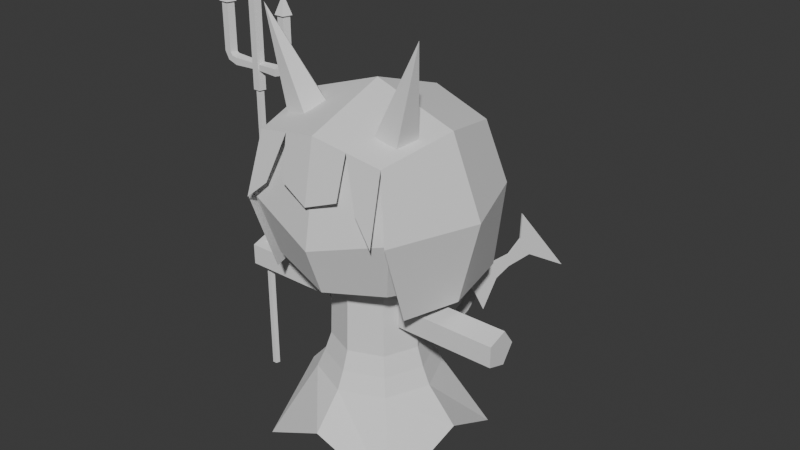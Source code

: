 # Source: enemyDevil.blend  (saved by Blender 4.4.30; exported with 4.5.12 LTS)
import bpy
from mathutils import Matrix  # noqa: F401  (used for matrix-valued properties, if any)

bpy.ops.wm.read_factory_settings(use_empty=True)
scene = bpy.context.scene
scene.name = 'Scene'

# ---- collections
col_collection = bpy.data.collections.new('Collection'); scene.collection.children.link(col_collection)

# ---- world
world_world = bpy.data.worlds.new('World'); scene.world = world_world
world_world.use_nodes = True; world_world.node_tree.nodes.clear()
_N = world_world.node_tree.nodes; _L = world_world.node_tree.links
n0 = _N.new('ShaderNodeOutputWorld'); n0.name = 'World Output'; n0.location = (300, 300)
n1 = _N.new('ShaderNodeBackground'); n1.name = 'Background'; n1.location = (10, 300)
n1.inputs[0].default_value = (0.05088, 0.05088, 0.05088, 1.0)
_L.new(n1.outputs[0], n0.inputs[0])
n0.is_active_output = True
world_world.color = (0.05088, 0.05088, 0.05088)
world_world.sun_shadow_jitter_overblur = 0.0

# ---- meshes
me_001 = bpy.data.meshes.new('円柱.001')
me_001.from_pydata([(0.4483, 0.0978, 0.6458), (1.523, 0.0978, 0.6458), (0.4483, -0.0328, 0.466), (1.523, -0.0328, 0.466), (0.4483, -0.2441, 0.5347), (1.523, -0.2441, 0.5347), (0.4483, -0.2441, 0.7569), (1.523, -0.2441, 0.7569), (0.4483, -0.0328, 0.8256), (1.523, -0.0328, 0.8256)], [], [(0, 1, 3, 2), (2, 3, 5, 4), (4, 5, 7, 6), (3, 1, 9, 7, 5), (6, 7, 9, 8), (8, 9, 1, 0), (0, 2, 4, 6, 8)])
me_001.polygons.foreach_set('use_smooth', [True] * 7)
_k = set([(0, 1), (0, 2), (0, 8), (1, 3), (1, 9), (2, 3), (2, 4), (3, 5), (4, 5), (4, 6), (5, 7), (6, 7), (6, 8), (7, 9), (8, 9)])
me_001.attributes.new('sharp_edge', 'BOOLEAN', 'EDGE').data.foreach_set('value', [ (min(e.vertices), max(e.vertices)) in _k for e in me_001.edges])
_uv = me_001.uv_layers.new(name='UVMap')
_uv.uv.foreach_set('vector', [1.0, 0.5, 1.0, 1.0, 0.8, 1.0, 0.8, 0.5, 0.8, 0.5, 0.8, 1.0, 0.6, 1.0, 0.6, 0.5, 0.6, 0.5, 0.6, 1.0, 0.4, 1.0, 0.4, 0.5, 0.4783, 0.3242, 0.25, 0.49, 0.02175, 0.3242, 0.1089, 0.05584, 0.3911, 0.05584, 0.4, 0.5, 0.4, 1.0, 0.2, 1.0, 0.2, 0.5, 0.2, 0.5, 0.2, 1.0, 0.0, 1.0, 0.0, 0.5, 0.75, 0.49, 0.9783, 0.3242, 0.8911, 0.05584, 0.6089, 0.05584, 0.5217, 0.3242])
me_001.update()
me_001.normals_split_custom_set([tuple(v) for v in zip(*[iter([0.0, 0.809, -0.5878, 0.0, 0.809, -0.5878, 0.0, 0.809, -0.5878, 0.0, 0.809, -0.5878, 0.0, -0.309, -0.9511, 0.0, -0.309, -0.9511, 0.0, -0.309, -0.9511, 0.0, -0.309, -0.9511, 0.0, -1.0, 1.249e-07, 0.0, -1.0, 1.249e-07, 0.0, -1.0, 1.249e-07, 0.0, -1.0, 1.249e-07, 1.0, 0.0, 0.0, 1.0, 0.0, 0.0, 1.0, 0.0, 0.0, 1.0, 0.0, 0.0, 1.0, 0.0, 0.0, 0.0, -0.309, 0.9511, 0.0, -0.309, 0.9511, 0.0, -0.309, 0.9511, 0.0, -0.309, 0.9511, 0.0, 0.809, 0.5878, 0.0, 0.809, 0.5878, 0.0, 0.809, 0.5878, 0.0, 0.809, 0.5878, -1.0, -1.316e-07, 0.0, -1.0, -1.316e-07, 0.0, -1.0, -1.316e-07, 0.0, -1.0, -1.316e-07, 0.0, -1.0, -1.316e-07, 0.0])] * 3)])
me_002 = bpy.data.meshes.new('円柱.002')
me_002.from_pydata([(-1.53, 0.0978, 0.6458), (-0.4553, 0.0978, 0.6458), (-1.53, -0.0328, 0.466), (-0.4553, -0.0328, 0.466), (-1.53, -0.2441, 0.5347), (-0.4553, -0.2441, 0.5347), (-1.53, -0.2441, 0.7569), (-0.4553, -0.2441, 0.7569), (-1.53, -0.0328, 0.8256), (-0.4553, -0.0328, 0.8256)], [], [(0, 1, 3, 2), (2, 3, 5, 4), (4, 5, 7, 6), (3, 1, 9, 7, 5), (6, 7, 9, 8), (8, 9, 1, 0), (0, 2, 4, 6, 8)])
me_002.polygons.foreach_set('use_smooth', [True] * 7)
_k = set([(0, 1), (0, 2), (0, 8), (1, 3), (1, 9), (2, 3), (2, 4), (3, 5), (4, 5), (4, 6), (5, 7), (6, 7), (6, 8), (7, 9), (8, 9)])
me_002.attributes.new('sharp_edge', 'BOOLEAN', 'EDGE').data.foreach_set('value', [ (min(e.vertices), max(e.vertices)) in _k for e in me_002.edges])
_uv = me_002.uv_layers.new(name='UVMap')
_uv.uv.foreach_set('vector', [1.0, 0.5, 1.0, 1.0, 0.8, 1.0, 0.8, 0.5, 0.8, 0.5, 0.8, 1.0, 0.6, 1.0, 0.6, 0.5, 0.6, 0.5, 0.6, 1.0, 0.4, 1.0, 0.4, 0.5, 0.4783, 0.3242, 0.25, 0.49, 0.02175, 0.3242, 0.1089, 0.05584, 0.3911, 0.05584, 0.4, 0.5, 0.4, 1.0, 0.2, 1.0, 0.2, 0.5, 0.2, 0.5, 0.2, 1.0, 0.0, 1.0, 0.0, 0.5, 0.75, 0.49, 0.9783, 0.3242, 0.8911, 0.05584, 0.6089, 0.05584, 0.5217, 0.3242])
me_002.update()
me_002.normals_split_custom_set([tuple(v) for v in zip(*[iter([0.0, 0.809, -0.5878, 0.0, 0.809, -0.5878, 0.0, 0.809, -0.5878, 0.0, 0.809, -0.5878, 0.0, -0.309, -0.9511, 0.0, -0.309, -0.9511, 0.0, -0.309, -0.9511, 0.0, -0.309, -0.9511, 0.0, -1.0, 1.249e-07, 0.0, -1.0, 1.249e-07, 0.0, -1.0, 1.249e-07, 0.0, -1.0, 1.249e-07, 1.0, 8.772e-08, 0.0, 1.0, 8.772e-08, 0.0, 1.0, 8.772e-08, 0.0, 1.0, 8.772e-08, 0.0, 1.0, 8.772e-08, 0.0, 0.0, -0.309, 0.9511, 0.0, -0.309, 0.9511, 0.0, -0.309, 0.9511, 0.0, -0.309, 0.9511, 0.0, 0.809, 0.5878, 0.0, 0.809, 0.5878, 0.0, 0.809, 0.5878, 0.0, 0.809, 0.5878, -1.0, -1.754e-07, 0.0, -1.0, -1.754e-07, 0.0, -1.0, -1.754e-07, 0.0, -1.0, -1.754e-07, 0.0, -1.0, -1.754e-07, 0.0])] * 3)])
me_003 = bpy.data.meshes.new('円柱.003')
me_003.from_pydata([(0.2817, 0.1112, -1.478), (0.2817, 0.1112, -0.2861), (0.4923, -0.04181, -1.478), (0.4923, -0.04181, -0.2861), (0.4119, -0.2894, -1.478), (0.4119, -0.2894, -0.2861), (0.1515, -0.2894, -1.478), (0.1515, -0.2894, -0.2861), (0.07103, -0.04181, -1.478), (0.07103, -0.04181, -0.2861)], [], [(0, 1, 3, 2), (2, 3, 5, 4), (4, 5, 7, 6), (3, 1, 9, 7, 5), (6, 7, 9, 8), (8, 9, 1, 0), (0, 2, 4, 6, 8)])
me_003.polygons.foreach_set('use_smooth', [True] * 7)
_k = set([(0, 1), (0, 2), (0, 8), (1, 3), (1, 9), (2, 3), (2, 4), (3, 5), (4, 5), (4, 6), (5, 7), (6, 7), (6, 8), (7, 9), (8, 9)])
me_003.attributes.new('sharp_edge', 'BOOLEAN', 'EDGE').data.foreach_set('value', [ (min(e.vertices), max(e.vertices)) in _k for e in me_003.edges])
_uv = me_003.uv_layers.new(name='UVMap')
_uv.uv.foreach_set('vector', [1.0, 0.5, 1.0, 1.0, 0.8, 1.0, 0.8, 0.5, 0.8, 0.5, 0.8, 1.0, 0.6, 1.0, 0.6, 0.5, 0.6, 0.5, 0.6, 1.0, 0.4, 1.0, 0.4, 0.5, 0.4783, 0.3242, 0.25, 0.49, 0.02175, 0.3242, 0.1089, 0.05584, 0.3911, 0.05584, 0.4, 0.5, 0.4, 1.0, 0.2, 1.0, 0.2, 0.5, 0.2, 0.5, 0.2, 1.0, 0.0, 1.0, 0.0, 0.5, 0.75, 0.49, 0.9783, 0.3242, 0.8911, 0.05584, 0.6089, 0.05584, 0.5217, 0.3242])
me_003.update()
me_003.normals_split_custom_set([tuple(v) for v in zip(*[iter([0.5878, 0.809, -6.152e-08, 0.5878, 0.809, -6.152e-08, 0.5878, 0.809, -6.152e-08, 0.5878, 0.809, -6.152e-08, 0.9511, -0.309, 2.401e-08, 0.9511, -0.309, 2.401e-08, 0.9511, -0.309, 2.401e-08, 0.9511, -0.309, 2.401e-08, 0.0, -1.0, 7.202e-08, 0.0, -1.0, 7.202e-08, 0.0, -1.0, 7.202e-08, 0.0, -1.0, 7.202e-08, 6.388e-08, 8.709e-08, 1.0, 6.388e-08, 8.709e-08, 1.0, 6.388e-08, 8.709e-08, 1.0, 6.388e-08, 8.709e-08, 1.0, 6.388e-08, 8.709e-08, 1.0, -0.9511, -0.309, 2.401e-08, -0.9511, -0.309, 2.401e-08, -0.9511, -0.309, 2.401e-08, -0.9511, -0.309, 2.401e-08, -0.5878, 0.809, -6.152e-08, -0.5878, 0.809, -6.152e-08, -0.5878, 0.809, -6.152e-08, -0.5878, 0.809, -6.152e-08, 0.0, 0.0, -1.0, 0.0, 0.0, -1.0, 0.0, 0.0, -1.0, 0.0, 0.0, -1.0, 0.0, 0.0, -1.0])] * 3)])
me_004 = bpy.data.meshes.new('円柱.004')
me_004.from_pydata([(-0.2803, 0.1112, -1.478), (-0.2803, 0.1112, -0.2861), (-0.06963, -0.04181, -1.478), (-0.06963, -0.04181, -0.2861), (-0.1501, -0.2894, -1.478), (-0.1501, -0.2894, -0.2861), (-0.4105, -0.2894, -1.478), (-0.4105, -0.2894, -0.2861), (-0.4909, -0.04181, -1.478), (-0.4909, -0.04181, -0.2861)], [], [(0, 1, 3, 2), (2, 3, 5, 4), (4, 5, 7, 6), (3, 1, 9, 7, 5), (6, 7, 9, 8), (8, 9, 1, 0), (0, 2, 4, 6, 8)])
me_004.polygons.foreach_set('use_smooth', [True] * 7)
_k = set([(0, 1), (0, 2), (0, 8), (1, 3), (1, 9), (2, 3), (2, 4), (3, 5), (4, 5), (4, 6), (5, 7), (6, 7), (6, 8), (7, 9), (8, 9)])
me_004.attributes.new('sharp_edge', 'BOOLEAN', 'EDGE').data.foreach_set('value', [ (min(e.vertices), max(e.vertices)) in _k for e in me_004.edges])
_uv = me_004.uv_layers.new(name='UVMap')
_uv.uv.foreach_set('vector', [1.0, 0.5, 1.0, 1.0, 0.8, 1.0, 0.8, 0.5, 0.8, 0.5, 0.8, 1.0, 0.6, 1.0, 0.6, 0.5, 0.6, 0.5, 0.6, 1.0, 0.4, 1.0, 0.4, 0.5, 0.4783, 0.3242, 0.25, 0.49, 0.02175, 0.3242, 0.1089, 0.05584, 0.3911, 0.05584, 0.4, 0.5, 0.4, 1.0, 0.2, 1.0, 0.2, 0.5, 0.2, 0.5, 0.2, 1.0, 0.0, 1.0, 0.0, 0.5, 0.75, 0.49, 0.9783, 0.3242, 0.8911, 0.05584, 0.6089, 0.05584, 0.5217, 0.3242])
me_004.update()
me_004.normals_split_custom_set([tuple(v) for v in zip(*[iter([0.5878, 0.809, -6.152e-08, 0.5878, 0.809, -6.152e-08, 0.5878, 0.809, -6.152e-08, 0.5878, 0.809, -6.152e-08, 0.9511, -0.309, 2.401e-08, 0.9511, -0.309, 2.401e-08, 0.9511, -0.309, 2.401e-08, 0.9511, -0.309, 2.401e-08, 0.0, -1.0, 7.202e-08, 0.0, -1.0, 7.202e-08, 0.0, -1.0, 7.202e-08, 0.0, -1.0, 7.202e-08, 6.388e-08, 8.709e-08, 1.0, 6.388e-08, 8.709e-08, 1.0, 6.388e-08, 8.709e-08, 1.0, 6.388e-08, 8.709e-08, 1.0, 6.388e-08, 8.709e-08, 1.0, -0.9511, -0.309, 2.401e-08, -0.9511, -0.309, 2.401e-08, -0.9511, -0.309, 2.401e-08, -0.9511, -0.309, 2.401e-08, -0.5878, 0.809, -6.152e-08, -0.5878, 0.809, -6.152e-08, -0.5878, 0.809, -6.152e-08, -0.5878, 0.809, -6.152e-08, 0.0, 0.0, -1.0, 0.0, 0.0, -1.0, 0.0, 0.0, -1.0, 0.0, 0.0, -1.0, 0.0, 0.0, -1.0])] * 3)])
me_x = bpy.data.meshes.new('立方体')
me_x.from_pydata([(-0.6734, -0.6734, 1.15), (-0.6734, -0.6734, 2.391), (-0.6734, 0.6734, 1.15), (-0.6734, 0.6734, 2.391), (0.6734, -0.6734, 1.15), (0.6734, -0.6734, 2.391), (0.6734, 0.6734, 1.15), (0.6734, 0.6734, 2.391), (-0.8209, 7.66e-08, 1.015), (-0.8209, -0.8209, 1.771), (-0.8209, 1.908e-07, 2.527), (-0.8209, 0.8209, 1.771), (0.0, 0.8209, 1.015), (0.0, 0.8209, 2.527), (0.8209, 0.8209, 1.771), (0.8209, 7.66e-08, 1.015), (0.8209, 1.908e-07, 2.527), (0.8209, -0.8209, 1.771), (0.0, -0.8209, 1.015), (0.0, -0.8209, 2.527), (-1.131, 1.337e-07, 1.771), (0.0, 1.131, 1.771), (1.131, 1.337e-07, 1.771), (0.0, -1.006, 1.518), (0.0, 6.702e-08, 0.8877), (0.0, 2.123e-07, 2.812)], [], [(0, 9, 20, 8), (9, 1, 10, 20), (20, 10, 3, 11), (8, 20, 11, 2), (2, 11, 21, 12), (11, 3, 13, 21), (21, 13, 7, 14), (12, 21, 14, 6), (6, 14, 22, 15), (14, 7, 16, 22), (22, 16, 5, 17), (15, 22, 17, 4), (4, 17, 23, 18), (17, 5, 19, 23), (23, 19, 1, 9), (18, 23, 9, 0), (2, 12, 24, 8), (12, 6, 15, 24), (24, 15, 4, 18), (8, 24, 18, 0), (7, 13, 25, 16), (13, 3, 10, 25), (25, 10, 1, 19), (16, 25, 19, 5)])
me_x.polygons.foreach_set('use_smooth', [True] * 24)
_k = set([(0, 8), (0, 9), (0, 18), (1, 9), (1, 10), (1, 19), (2, 8), (2, 11), (2, 12), (3, 10), (3, 11), (3, 13), (4, 15), (4, 17), (4, 18), (5, 16), (5, 17), (5, 19), (6, 12), (6, 14), (6, 15), (7, 13), (7, 14), (7, 16), (8, 20), (8, 24), (9, 20), (9, 23), (10, 20), (10, 25), (11, 20), (11, 21), (12, 21), (12, 24), (13, 21), (13, 25), (14, 21), (14, 22), (15, 22), (15, 24), (16, 22), (16, 25), (17, 22), (17, 23), (18, 23), (18, 24), (19, 23), (19, 25)])
me_x.attributes.new('sharp_edge', 'BOOLEAN', 'EDGE').data.foreach_set('value', [ (min(e.vertices), max(e.vertices)) in _k for e in me_x.edges])
_uv = me_x.uv_layers.new(name='UVMap')
_uv.uv.foreach_set('vector', [0.375, 0.0, 0.5, 0.0, 0.5, 0.125, 0.375, 0.125, 0.5, 0.0, 0.625, 0.0, 0.625, 0.125, 0.5, 0.125, 0.5, 0.125, 0.625, 0.125, 0.625, 0.25, 0.5, 0.25, 0.375, 0.125, 0.5, 0.125, 0.5, 0.25, 0.375, 0.25, 0.375, 0.25, 0.5, 0.25, 0.5, 0.375, 0.375, 0.375, 0.5, 0.25, 0.625, 0.25, 0.625, 0.375, 0.5, 0.375, 0.5, 0.375, 0.625, 0.375, 0.625, 0.5, 0.5, 0.5, 0.375, 0.375, 0.5, 0.375, 0.5, 0.5, 0.375, 0.5, 0.375, 0.5, 0.5, 0.5, 0.5, 0.625, 0.375, 0.625, 0.5, 0.5, 0.625, 0.5, 0.625, 0.625, 0.5, 0.625, 0.5, 0.625, 0.625, 0.625, 0.625, 0.75, 0.5, 0.75, 0.375, 0.625, 0.5, 0.625, 0.5, 0.75, 0.375, 0.75, 0.375, 0.75, 0.5, 0.75, 0.5, 0.875, 0.375, 0.875, 0.5, 0.75, 0.625, 0.75, 0.625, 0.875, 0.5, 0.875, 0.5, 0.875, 0.625, 0.875, 0.625, 1.0, 0.5, 1.0, 0.375, 0.875, 0.5, 0.875, 0.5, 1.0, 0.375, 1.0, 0.125, 0.5, 0.25, 0.5, 0.25, 0.625, 0.125, 0.625, 0.25, 0.5, 0.375, 0.5, 0.375, 0.625, 0.25, 0.625, 0.25, 0.625, 0.375, 0.625, 0.375, 0.75, 0.25, 0.75, 0.125, 0.625, 0.25, 0.625, 0.25, 0.75, 0.125, 0.75, 0.625, 0.5, 0.75, 0.5, 0.75, 0.625, 0.625, 0.625, 0.75, 0.5, 0.875, 0.5, 0.875, 0.625, 0.75, 0.625, 0.75, 0.625, 0.875, 0.625, 0.875, 0.75, 0.75, 0.75, 0.625, 0.625, 0.75, 0.625, 0.75, 0.75, 0.625, 0.75])
me_x.update()
me_x.normals_split_custom_set([tuple(v) for v in zip(*[iter([-0.894, -0.3035, -0.3296, -0.894, -0.3035, -0.3296, -0.894, -0.3035, -0.3296, -0.894, -0.3035, -0.3296, -0.894, -0.3035, 0.3296, -0.894, -0.3035, 0.3296, -0.894, -0.3035, 0.3296, -0.894, -0.3035, 0.3296, -0.894, 0.3035, 0.3296, -0.894, 0.3035, 0.3296, -0.894, 0.3035, 0.3296, -0.894, 0.3035, 0.3296, -0.894, 0.3035, -0.3296, -0.894, 0.3035, -0.3296, -0.894, 0.3035, -0.3296, -0.894, 0.3035, -0.3296, -0.3035, 0.894, -0.3296, -0.3035, 0.894, -0.3296, -0.3035, 0.894, -0.3296, -0.3035, 0.894, -0.3296, -0.3035, 0.894, 0.3296, -0.3035, 0.894, 0.3296, -0.3035, 0.894, 0.3296, -0.3035, 0.894, 0.3296, 0.3035, 0.894, 0.3296, 0.3035, 0.894, 0.3296, 0.3035, 0.894, 0.3296, 0.3035, 0.894, 0.3296, 0.3035, 0.894, -0.3296, 0.3035, 0.894, -0.3296, 0.3035, 0.894, -0.3296, 0.3035, 0.894, -0.3296, 0.894, 0.3035, -0.3296, 0.894, 0.3035, -0.3296, 0.894, 0.3035, -0.3296, 0.894, 0.3035, -0.3296, 0.894, 0.3035, 0.3296, 0.894, 0.3035, 0.3296, 0.894, 0.3035, 0.3296, 0.894, 0.3035, 0.3296, 0.894, -0.3035, 0.3296, 0.894, -0.3035, 0.3296, 0.894, -0.3035, 0.3296, 0.894, -0.3035, 0.3296, 0.894, -0.3035, -0.3296, 0.894, -0.3035, -0.3296, 0.894, -0.3035, -0.3296, 0.894, -0.3035, -0.3296, 0.2822, -0.9091, -0.3064, 0.2822, -0.9091, -0.3064, 0.2822, -0.9091, -0.3064, 0.2822, -0.9091, -0.3064, 0.1964, -0.9571, 0.2132, 0.1964, -0.9571, 0.2132, 0.1964, -0.9571, 0.2132, 0.1964, -0.9571, 0.2132, -0.1964, -0.9571, 0.2132, -0.1964, -0.9571, 0.2132, -0.1964, -0.9571, 0.2132, -0.1964, -0.9571, 0.2132, -0.2822, -0.9091, -0.3064, -0.2822, -0.9091, -0.3064, -0.2822, -0.9091, -0.3064, -0.2822, -0.9091, -0.3064, -0.1881, 0.1881, -0.964, -0.1881, 0.1881, -0.964, -0.1881, 0.1881, -0.964, -0.1881, 0.1881, -0.964, 0.1881, 0.1881, -0.964, 0.1881, 0.1881, -0.964, 0.1881, 0.1881, -0.964, 0.1881, 0.1881, -0.964, 0.1881, -0.1881, -0.964, 0.1881, -0.1881, -0.964, 0.1881, -0.1881, -0.964, 0.1881, -0.1881, -0.964, -0.1881, -0.1881, -0.964, -0.1881, -0.1881, -0.964, -0.1881, -0.1881, -0.964, -0.1881, -0.1881, -0.964, 0.2859, 0.2859, 0.9146, 0.2859, 0.2859, 0.9146, 0.2859, 0.2859, 0.9146, 0.2859, 0.2859, 0.9146, -0.2859, 0.2859, 0.9146, -0.2859, 0.2859, 0.9146, -0.2859, 0.2859, 0.9146, -0.2859, 0.2859, 0.9146, -0.2859, -0.2859, 0.9146, -0.2859, -0.2859, 0.9146, -0.2859, -0.2859, 0.9146, -0.2859, -0.2859, 0.9146, 0.2859, -0.2859, 0.9146, 0.2859, -0.2859, 0.9146, 0.2859, -0.2859, 0.9146, 0.2859, -0.2859, 0.9146])] * 3)])
me_001_1 = bpy.data.meshes.new('立方体.001')
me_001_1.from_pydata([(-0.8049, -0.5979, 0.9188), (-0.7114, -0.791, 2.449), (-0.8049, 0.7886, 0.9188), (-0.7114, 0.7114, 2.449), (0.8049, -0.5979, 0.9188), (0.7114, -0.791, 2.449), (0.8049, 0.7886, 0.9188), (0.7114, 0.7114, 2.449), (-0.9813, -0.01628, 0.9188), (-0.8326, -0.8925, 1.77), (-0.8673, 1.957e-07, 2.593), (-0.8673, 0.8673, 1.794), (0.0, 0.965, 0.9188), (0.0, 0.8673, 2.593), (0.8673, 0.8673, 1.794), (0.9813, -0.01628, 0.9188), (0.8673, 1.957e-07, 2.593), (0.8326, -0.8925, 1.773), (0.0, -0.8673, 2.593), (-1.194, 1.354e-07, 1.794), (0.0, 1.194, 1.794), (1.194, 1.354e-07, 1.794), (0.002237, -0.9932, 1.955), (0.0, 2.185e-07, 2.894), (-0.7754, -0.9568, 1.809), (0.7529, -0.9873, 1.779), (0.4337, 1.031, 1.794), (0.3557, 0.7894, 2.521), (0.4025, 0.8768, 0.9188), (0.3478, -0.9542, 2.089), (0.3557, -0.8292, 2.521), (0.4337, 2.071e-07, 2.743), (-0.4025, 0.8768, 0.9188), (-0.4337, 1.031, 1.794), (-0.3557, 0.7894, 2.521), (-0.3246, -0.9389, 2.097), (-0.3557, -0.8292, 2.521), (-0.4337, 2.071e-07, 2.743), (-0.5789, -0.893, 1.988), (0.5144, -0.9082, 1.998)], [], [(0, 9, 19, 8), (9, 1, 10, 19), (19, 10, 3, 11), (8, 19, 11, 2), (32, 33, 20, 12), (33, 34, 13, 20), (26, 27, 7, 14), (28, 26, 14, 6), (6, 14, 21, 15), (14, 7, 16, 21), (21, 16, 5, 17), (15, 21, 17, 4), (39, 25, 5, 30), (35, 22, 18, 36), (27, 13, 23, 31), (34, 3, 10, 37), (37, 10, 1, 36), (31, 23, 18, 30), (16, 31, 30, 5), (7, 27, 31, 16), (22, 29, 30, 18), (12, 20, 26, 28), (20, 13, 27, 26), (23, 37, 36, 18), (13, 34, 37, 23), (24, 38, 36, 1), (11, 3, 34, 33), (2, 11, 33, 32)])
me_001_1.polygons.foreach_set('use_smooth', [True] * 28)
_k = set([(1, 10), (1, 36), (2, 11), (3, 10), (3, 11), (3, 34), (5, 16), (5, 30), (6, 14), (7, 14), (7, 16), (7, 27), (8, 19), (9, 19), (10, 19), (10, 37), (11, 19), (11, 33), (12, 20), (13, 20), (13, 23), (13, 27), (13, 34), (14, 21), (14, 26), (15, 21), (16, 21), (16, 31), (17, 21), (18, 22), (18, 23), (18, 30), (18, 36), (20, 26), (20, 33), (23, 31), (23, 37)])
me_001_1.attributes.new('sharp_edge', 'BOOLEAN', 'EDGE').data.foreach_set('value', [ (min(e.vertices), max(e.vertices)) in _k for e in me_001_1.edges])
_uv = me_001_1.uv_layers.new(name='UVMap')
_uv.uv.foreach_set('vector', [0.375, 0.0, 0.557, 0.0, 0.5, 0.125, 0.375, 0.125, 0.557, 0.0, 0.625, 0.0, 0.625, 0.125, 0.5, 0.125, 0.5, 0.125, 0.625, 0.125, 0.625, 0.25, 0.5, 0.25, 0.375, 0.125, 0.5, 0.125, 0.5, 0.25, 0.375, 0.25, 0.375, 0.3125, 0.5, 0.3125, 0.5, 0.375, 0.375, 0.375, 0.5, 0.3125, 0.625, 0.3125, 0.625, 0.375, 0.5, 0.375, 0.5, 0.4375, 0.625, 0.4375, 0.625, 0.5, 0.5, 0.5, 0.375, 0.4375, 0.5, 0.4375, 0.5, 0.5, 0.375, 0.5, 0.375, 0.5, 0.5, 0.5, 0.5, 0.625, 0.375, 0.625, 0.5, 0.5, 0.625, 0.5, 0.625, 0.625, 0.5, 0.625, 0.5, 0.625, 0.625, 0.625, 0.625, 0.75, 0.557, 0.75, 0.375, 0.625, 0.5, 0.625, 0.557, 0.75, 0.375, 0.75, 0.0, 0.0, 0.0, 0.0, 0.625, 0.75, 0.6875, 0.75, 0.2924, 0.4375, 0.5848, 0.875, 0.75, 0.75, 0.8125, 0.75, 0.6875, 0.5, 0.75, 0.5, 0.75, 0.625, 0.6875, 0.625, 0.8125, 0.5, 0.875, 0.5, 0.875, 0.625, 0.8125, 0.625, 0.8125, 0.625, 0.875, 0.625, 0.875, 0.75, 0.8125, 0.75, 0.6875, 0.625, 0.75, 0.625, 0.75, 0.75, 0.6875, 0.75, 0.625, 0.625, 0.6875, 0.625, 0.6875, 0.75, 0.625, 0.75, 0.625, 0.5, 0.6875, 0.5, 0.6875, 0.625, 0.625, 0.625, 0.5848, 0.875, 0.2924, 0.4375, 0.6875, 0.75, 0.75, 0.75, 0.375, 0.375, 0.5, 0.375, 0.5, 0.4375, 0.375, 0.4375, 0.5, 0.375, 0.625, 0.375, 0.625, 0.4375, 0.5, 0.4375, 0.75, 0.625, 0.8125, 0.625, 0.8125, 0.75, 0.75, 0.75, 0.75, 0.5, 0.8125, 0.5, 0.8125, 0.625, 0.75, 0.625, 0.0, 0.0, 0.0, 0.0, 0.8125, 0.75, 0.875, 0.75, 0.5, 0.25, 0.625, 0.25, 0.625, 0.3125, 0.5, 0.3125, 0.375, 0.25, 0.5, 0.25, 0.5, 0.3125, 0.375, 0.3125])
me_001_1.update()
me_001_1.normals_split_custom_set([tuple(v) for v in zip(*[iter([-0.9244, -0.3346, -0.1829, -0.9244, -0.3346, -0.1829, -0.9244, -0.3346, -0.1829, -0.9244, -0.3346, -0.1829, -0.9045, -0.3075, 0.2956, -0.9045, -0.3075, 0.2956, -0.9045, -0.3075, 0.2956, -0.9045, -0.3075, 0.2956, -0.894, 0.3035, 0.3296, -0.894, 0.3035, 0.3296, -0.894, 0.3035, 0.3296, -0.894, 0.3035, 0.3296, -0.9445, 0.2844, -0.1641, -0.9445, 0.2844, -0.1641, -0.9445, 0.2844, -0.1641, -0.9445, 0.2844, -0.1641, -0.2838, 0.9426, -0.1758, -0.2838, 0.9425, -0.1765, -0.2819, 0.9361, -0.2101, -0.2819, 0.9361, -0.2101, -0.3035, 0.8943, 0.3287, -0.3035, 0.8935, 0.3309, -0.3031, 0.8878, 0.3464, -0.3031, 0.8878, 0.3464, 0.3035, 0.8943, 0.3287, 0.3035, 0.8935, 0.3309, 0.3038, 0.9007, 0.3104, 0.3038, 0.9007, 0.3104, 0.2838, 0.9426, -0.1758, 0.2838, 0.9425, -0.1765, 0.2854, 0.9479, -0.1413, 0.2854, 0.9479, -0.1413, 0.9445, 0.2844, -0.1641, 0.9445, 0.2844, -0.1641, 0.9445, 0.2844, -0.1641, 0.9445, 0.2844, -0.1641, 0.894, 0.3035, 0.3296, 0.894, 0.3035, 0.3296, 0.894, 0.3035, 0.3296, 0.894, 0.3035, 0.3296, 0.9045, -0.3071, 0.296, 0.9045, -0.3071, 0.296, 0.9045, -0.3071, 0.296, 0.9045, -0.3071, 0.296, 0.9244, -0.3349, -0.1827, 0.9244, -0.3349, -0.1827, 0.9244, -0.3349, -0.1827, 0.9244, -0.3349, -0.1827, 0.04665, -0.9716, 0.2321, 0.04665, -0.9716, 0.2321, 0.04665, -0.9716, 0.2321, 0.04665, -0.9716, 0.2321, -0.1116, -0.9727, 0.2036, -0.1097, -0.9711, 0.212, -0.1097, -0.9711, 0.212, -0.1089, -0.9728, 0.2044, 0.286, 0.2875, 0.9141, 0.2861, 0.301, 0.9097, 0.2861, 0.301, 0.9097, 0.2859, 0.285, 0.9149, -0.286, 0.2875, 0.9141, -0.2857, 0.2688, 0.9198, -0.2857, 0.2688, 0.9198, -0.2859, 0.285, 0.9149, -0.2731, -0.2723, 0.9226, -0.2738, -0.2493, 0.9289, -0.2738, -0.2493, 0.9289, -0.2731, -0.2744, 0.922, 0.2731, -0.2723, 0.9226, 0.2723, -0.2952, 0.9158, 0.2723, -0.2952, 0.9158, 0.2731, -0.2744, 0.922, 0.2738, -0.2493, 0.9289, 0.2731, -0.2723, 0.9226, 0.2731, -0.2744, 0.922, 0.2738, -0.2493, 0.9289, 0.2857, 0.2688, 0.9198, 0.286, 0.2875, 0.9141, 0.2859, 0.285, 0.9149, 0.2857, 0.2688, 0.9198, 0.08664, -0.97, 0.227, 0.08699, -0.9688, 0.2319, 0.08712, -0.969, 0.2314, 0.08664, -0.97, 0.227, 0.2819, 0.9361, -0.2101, 0.2819, 0.9361, -0.2101, 0.2838, 0.9425, -0.1765, 0.2838, 0.9426, -0.1758, 0.3031, 0.8878, 0.3464, 0.3031, 0.8878, 0.3464, 0.3035, 0.8935, 0.3309, 0.3035, 0.8943, 0.3287, -0.2723, -0.2952, 0.9158, -0.2731, -0.2723, 0.9226, -0.2731, -0.2744, 0.922, -0.2723, -0.2952, 0.9158, -0.2861, 0.301, 0.9097, -0.286, 0.2875, 0.9141, -0.2859, 0.285, 0.9149, -0.2861, 0.301, 0.9097, -0.04681, -0.9781, 0.2029, -0.04681, -0.9781, 0.2029, -0.04681, -0.9781, 0.2029, -0.04681, -0.9781, 0.2029, -0.3038, 0.9007, 0.3104, -0.3038, 0.9007, 0.3104, -0.3035, 0.8935, 0.3309, -0.3035, 0.8943, 0.3287, -0.2854, 0.9479, -0.1413, -0.2854, 0.9479, -0.1413, -0.2838, 0.9425, -0.1765, -0.2838, 0.9426, -0.1758])] * 3)])
me_007 = bpy.data.meshes.new('円柱.007')
me_007.from_pydata([(-1.427, -0.07351, -0.7318), (-1.427, -0.07351, 2.508), (-1.39, -0.1011, -0.7318), (-1.39, -0.1011, 2.508), (-1.404, -0.1457, -0.7318), (-1.404, -0.1457, 2.508), (-1.451, -0.1457, -0.7318), (-1.451, -0.1457, 2.508), (-1.465, -0.1011, -0.7318), (-1.465, -0.1011, 2.508)], [], [(0, 1, 3, 2), (2, 3, 5, 4), (4, 5, 7, 6), (3, 1, 9, 7, 5), (6, 7, 9, 8), (8, 9, 1, 0), (0, 2, 4, 6, 8)])
_uv = me_007.uv_layers.new(name='UVマップ')
_uv.uv.foreach_set('vector', [1.0, 0.5, 1.0, 1.0, 0.8, 1.0, 0.8, 0.5, 0.8, 0.5, 0.8, 1.0, 0.6, 1.0, 0.6, 0.5, 0.6, 0.5, 0.6, 1.0, 0.4, 1.0, 0.4, 0.5, 0.4783, 0.3242, 0.25, 0.49, 0.02175, 0.3242, 0.1089, 0.05584, 0.3911, 0.05584, 0.4, 0.5, 0.4, 1.0, 0.2, 1.0, 0.2, 0.5, 0.2, 0.5, 0.2, 1.0, 2.98e-08, 1.0, 2.98e-08, 0.5, 0.75, 0.49, 0.9783, 0.3242, 0.8911, 0.05584, 0.6089, 0.05584, 0.5217, 0.3242])
me_007.update()
me_008 = bpy.data.meshes.new('円柱.008')
me_008.from_pydata([(-1.427, -0.0504, 2.474), (-1.427, -0.0504, 3.567), (-1.368, -0.09394, 2.474), (-1.368, -0.09394, 3.567), (-1.39, -0.1644, 2.474), (-1.39, -0.1644, 3.567), (-1.465, -0.1644, 2.474), (-1.465, -0.1644, 3.567), (-1.487, -0.09394, 2.474), (-1.487, -0.09394, 3.567), (-1.344, -0.08632, 3.567), (-1.427, -0.02576, 3.567), (-1.376, -0.1843, 3.567), (-1.479, -0.1843, 3.567), (-1.511, -0.08632, 3.567), (-1.427, -0.1134, 3.722)], [], [(0, 1, 3, 2), (2, 3, 5, 4), (4, 5, 7, 6), (9, 7, 13, 14), (6, 7, 9, 8), (8, 9, 1, 0), (0, 2, 4, 6, 8), (14, 13, 15), (5, 3, 10, 12), (1, 9, 14, 11), (3, 1, 11, 10), (7, 5, 12, 13), (12, 10, 15), (11, 14, 15), (13, 12, 15), (10, 11, 15)])
_uv = me_008.uv_layers.new(name='UVマップ')
_uv.uv.foreach_set('vector', [1.0, 0.5, 1.0, 1.0, 0.8, 1.0, 0.8, 0.5, 0.8, 0.5, 0.8, 1.0, 0.6, 1.0, 0.6, 0.5, 0.6, 0.5, 0.6, 1.0, 0.4, 1.0, 0.4, 0.5, 0.2, 1.0, 0.4, 1.0, 0.4, 1.0, 0.2, 1.0, 0.4, 0.5, 0.4, 1.0, 0.2, 1.0, 0.2, 0.5, 0.2, 0.5, 0.2, 1.0, 2.98e-08, 1.0, 2.98e-08, 0.5, 0.75, 0.49, 0.9783, 0.3242, 0.8911, 0.05584, 0.6089, 0.05584, 0.5217, 0.3242, 0.2, 1.0, 0.4, 1.0, 0.2, 1.0, 0.6, 1.0, 0.8, 1.0, 0.8, 1.0, 0.6, 1.0, 2.98e-08, 1.0, 0.2, 1.0, 0.2, 1.0, 2.98e-08, 1.0, 0.8, 1.0, 1.0, 1.0, 1.0, 1.0, 0.8, 1.0, 0.4, 1.0, 0.6, 1.0, 0.6, 1.0, 0.4, 1.0, 0.6, 1.0, 0.8, 1.0, 0.6, 1.0, 2.98e-08, 1.0, 0.2, 1.0, 2.98e-08, 1.0, 0.4, 1.0, 0.6, 1.0, 0.4, 1.0, 0.8, 1.0, 1.0, 1.0, 0.8, 1.0])
me_008.update()
me_009 = bpy.data.meshes.new('円柱.009')
me_009.from_pydata([(-1.047, -0.0504, 2.792), (-1.047, -0.0504, 3.297), (-0.9871, -0.09394, 2.792), (-0.9871, -0.09394, 3.297), (-1.01, -0.1644, 2.792), (-1.01, -0.1644, 3.297), (-1.084, -0.1644, 2.792), (-1.084, -0.1644, 3.297), (-1.107, -0.09394, 2.792), (-1.107, -0.09394, 3.297), (-0.9637, -0.08632, 3.297), (-1.047, -0.02576, 3.297), (-0.9955, -0.1843, 3.297), (-1.099, -0.1843, 3.297), (-1.13, -0.08632, 3.297), (-1.047, -0.1134, 3.492), (-1.081, -0.0504, 2.734), (-1.036, -0.09394, 2.693), (-1.053, -0.1644, 2.709), (-1.108, -0.1644, 2.759), (-1.125, -0.09394, 2.774), (-1.156, -0.0504, 2.712), (-1.156, -0.09394, 2.652), (-1.156, -0.1644, 2.674), (-1.156, -0.1644, 2.749), (-1.156, -0.09394, 2.771), (-1.425, -0.06303, 2.711), (-1.425, -0.09784, 2.664), (-1.425, -0.1542, 2.682), (-1.425, -0.1542, 2.741), (-1.425, -0.09784, 2.759)], [], [(0, 1, 3, 2), (2, 3, 5, 4), (4, 5, 7, 6), (9, 7, 13, 14), (6, 7, 9, 8), (8, 9, 1, 0), (6, 8, 20, 19), (14, 13, 15), (5, 3, 10, 12), (1, 9, 14, 11), (3, 1, 11, 10), (7, 5, 12, 13), (12, 10, 15), (11, 14, 15), (13, 12, 15), (10, 11, 15), (16, 17, 22, 21), (2, 4, 18, 17), (8, 0, 16, 20), (0, 2, 17, 16), (4, 6, 19, 18), (22, 23, 28, 27), (19, 20, 25, 24), (17, 18, 23, 22), (20, 16, 21, 25), (18, 19, 24, 23), (26, 27, 28, 29, 30), (25, 21, 26, 30), (23, 24, 29, 28), (21, 22, 27, 26), (24, 25, 30, 29)])
_uv = me_009.uv_layers.new(name='UVマップ')
_uv.uv.foreach_set('vector', [1.0, 0.5, 1.0, 1.0, 0.8, 1.0, 0.8, 0.5, 0.8, 0.5, 0.8, 1.0, 0.6, 1.0, 0.6, 0.5, 0.6, 0.5, 0.6, 1.0, 0.4, 1.0, 0.4, 0.5, 0.2, 1.0, 0.4, 1.0, 0.4, 1.0, 0.2, 1.0, 0.4, 0.5, 0.4, 1.0, 0.2, 1.0, 0.2, 0.5, 0.2, 0.5, 0.2, 1.0, 2.98e-08, 1.0, 2.98e-08, 0.5, 0.4, 0.5, 0.2, 0.5, 0.2, 0.5, 0.4, 0.5, 0.2, 1.0, 0.4, 1.0, 0.2, 1.0, 0.6, 1.0, 0.8, 1.0, 0.8, 1.0, 0.6, 1.0, 2.98e-08, 1.0, 0.2, 1.0, 0.2, 1.0, 2.98e-08, 1.0, 0.8, 1.0, 1.0, 1.0, 1.0, 1.0, 0.8, 1.0, 0.4, 1.0, 0.6, 1.0, 0.6, 1.0, 0.4, 1.0, 0.6, 1.0, 0.8, 1.0, 0.6, 1.0, 2.98e-08, 1.0, 0.2, 1.0, 2.98e-08, 1.0, 0.4, 1.0, 0.6, 1.0, 0.4, 1.0, 0.8, 1.0, 1.0, 1.0, 0.8, 1.0, 1.0, 0.5, 0.8, 0.5, 0.8, 0.5, 1.0, 0.5, 0.8, 0.5, 0.6, 0.5, 0.6, 0.5, 0.8, 0.5, 0.2, 0.5, 2.98e-08, 0.5, 2.98e-08, 0.5, 0.2, 0.5, 1.0, 0.5, 0.8, 0.5, 0.8, 0.5, 1.0, 0.5, 0.6, 0.5, 0.4, 0.5, 0.4, 0.5, 0.6, 0.5, 0.8, 0.5, 0.6, 0.5, 0.6, 0.5, 0.8, 0.5, 0.4, 0.5, 0.2, 0.5, 0.2, 0.5, 0.4, 0.5, 0.8, 0.5, 0.6, 0.5, 0.6, 0.5, 0.8, 0.5, 0.2, 0.5, 2.98e-08, 0.5, 2.98e-08, 0.5, 0.2, 0.5, 0.6, 0.5, 0.4, 0.5, 0.4, 0.5, 0.6, 0.5, 0.75, 0.49, 0.9783, 0.3242, 0.8911, 0.05584, 0.6089, 0.05584, 0.5217, 0.3242, 0.2, 0.5, 2.98e-08, 0.5, 2.98e-08, 0.5, 0.2, 0.5, 0.6, 0.5, 0.4, 0.5, 0.4, 0.5, 0.6, 0.5, 1.0, 0.5, 0.8, 0.5, 0.8, 0.5, 1.0, 0.5, 0.4, 0.5, 0.2, 0.5, 0.2, 0.5, 0.4, 0.5])
me_009.update()
me_012 = bpy.data.meshes.new('円柱.012')
me_012.from_pydata([(-1.806, -0.0504, 2.792), (-1.806, -0.0504, 3.297), (-1.866, -0.09394, 2.792), (-1.866, -0.09394, 3.297), (-1.843, -0.1644, 2.792), (-1.843, -0.1644, 3.297), (-1.769, -0.1644, 2.792), (-1.769, -0.1644, 3.297), (-1.746, -0.09394, 2.792), (-1.746, -0.09394, 3.297), (-1.889, -0.08632, 3.297), (-1.806, -0.02576, 3.297), (-1.857, -0.1843, 3.297), (-1.754, -0.1843, 3.297), (-1.722, -0.08632, 3.297), (-1.806, -0.1134, 3.492), (-1.772, -0.0504, 2.734), (-1.816, -0.09394, 2.693), (-1.799, -0.1644, 2.709), (-1.745, -0.1644, 2.759), (-1.728, -0.09394, 2.774), (-1.697, -0.0504, 2.712), (-1.697, -0.09394, 2.652), (-1.697, -0.1644, 2.674), (-1.697, -0.1644, 2.749), (-1.697, -0.09394, 2.771), (-1.428, -0.06343, 2.711), (-1.428, -0.09796, 2.664), (-1.428, -0.1538, 2.682), (-1.428, -0.1538, 2.741), (-1.428, -0.09796, 2.759)], [], [(0, 1, 3, 2), (2, 3, 5, 4), (4, 5, 7, 6), (9, 7, 13, 14), (6, 7, 9, 8), (8, 9, 1, 0), (6, 8, 20, 19), (14, 13, 15), (5, 3, 10, 12), (1, 9, 14, 11), (3, 1, 11, 10), (7, 5, 12, 13), (12, 10, 15), (11, 14, 15), (13, 12, 15), (10, 11, 15), (16, 17, 22, 21), (2, 4, 18, 17), (8, 0, 16, 20), (0, 2, 17, 16), (4, 6, 19, 18), (22, 23, 28, 27), (19, 20, 25, 24), (17, 18, 23, 22), (20, 16, 21, 25), (18, 19, 24, 23), (26, 27, 28, 29, 30), (25, 21, 26, 30), (23, 24, 29, 28), (21, 22, 27, 26), (24, 25, 30, 29)])
_uv = me_012.uv_layers.new(name='UVマップ')
_uv.uv.foreach_set('vector', [1.0, 0.5, 1.0, 1.0, 0.8, 1.0, 0.8, 0.5, 0.8, 0.5, 0.8, 1.0, 0.6, 1.0, 0.6, 0.5, 0.6, 0.5, 0.6, 1.0, 0.4, 1.0, 0.4, 0.5, 0.2, 1.0, 0.4, 1.0, 0.4, 1.0, 0.2, 1.0, 0.4, 0.5, 0.4, 1.0, 0.2, 1.0, 0.2, 0.5, 0.2, 0.5, 0.2, 1.0, 2.98e-08, 1.0, 2.98e-08, 0.5, 0.4, 0.5, 0.2, 0.5, 0.2, 0.5, 0.4, 0.5, 0.2, 1.0, 0.4, 1.0, 0.2, 1.0, 0.6, 1.0, 0.8, 1.0, 0.8, 1.0, 0.6, 1.0, 2.98e-08, 1.0, 0.2, 1.0, 0.2, 1.0, 2.98e-08, 1.0, 0.8, 1.0, 1.0, 1.0, 1.0, 1.0, 0.8, 1.0, 0.4, 1.0, 0.6, 1.0, 0.6, 1.0, 0.4, 1.0, 0.6, 1.0, 0.8, 1.0, 0.6, 1.0, 2.98e-08, 1.0, 0.2, 1.0, 2.98e-08, 1.0, 0.4, 1.0, 0.6, 1.0, 0.4, 1.0, 0.8, 1.0, 1.0, 1.0, 0.8, 1.0, 1.0, 0.5, 0.8, 0.5, 0.8, 0.5, 1.0, 0.5, 0.8, 0.5, 0.6, 0.5, 0.6, 0.5, 0.8, 0.5, 0.2, 0.5, 2.98e-08, 0.5, 2.98e-08, 0.5, 0.2, 0.5, 1.0, 0.5, 0.8, 0.5, 0.8, 0.5, 1.0, 0.5, 0.6, 0.5, 0.4, 0.5, 0.4, 0.5, 0.6, 0.5, 0.8, 0.5, 0.6, 0.5, 0.6, 0.5, 0.8, 0.5, 0.4, 0.5, 0.2, 0.5, 0.2, 0.5, 0.4, 0.5, 0.8, 0.5, 0.6, 0.5, 0.6, 0.5, 0.8, 0.5, 0.2, 0.5, 2.98e-08, 0.5, 2.98e-08, 0.5, 0.2, 0.5, 0.6, 0.5, 0.4, 0.5, 0.4, 0.5, 0.6, 0.5, 0.75, 0.49, 0.9783, 0.3242, 0.8911, 0.05584, 0.6089, 0.05584, 0.5217, 0.3242, 0.2, 0.5, 2.98e-08, 0.5, 2.98e-08, 0.5, 0.2, 0.5, 0.6, 0.5, 0.4, 0.5, 0.4, 0.5, 0.6, 0.5, 1.0, 0.5, 0.8, 0.5, 0.8, 0.5, 1.0, 0.5, 0.4, 0.5, 0.2, 0.5, 0.2, 0.5, 0.4, 0.5])
me_012.update()
me_x_1 = bpy.data.meshes.new('円錐')
me_x_1.from_pydata([(0.4816, -0.1204, 2.527), (0.6876, -0.2534, 2.428), (0.6205, -0.5088, 2.413), (0.3729, -0.5338, 2.502), (0.2871, -0.2937, 2.573), (0.8861, -0.5085, 3.533)], [], [(0, 5, 1), (1, 5, 2), (2, 5, 3), (0, 1, 2, 3, 4), (3, 5, 4), (4, 5, 0)])
_uv = me_x_1.uv_layers.new(name='UVマップ')
_uv.uv.foreach_set('vector', [0.25, 0.49, 0.25, 0.25, 0.4783, 0.3242, 0.4783, 0.3242, 0.25, 0.25, 0.3911, 0.05584, 0.3911, 0.05584, 0.25, 0.25, 0.1089, 0.05584, 0.75, 0.49, 0.9783, 0.3242, 0.8911, 0.05584, 0.6089, 0.05584, 0.5217, 0.3242, 0.1089, 0.05584, 0.25, 0.25, 0.02175, 0.3242, 0.02175, 0.3242, 0.25, 0.25, 0.25, 0.49])
me_x_1.update()
me_001_2 = bpy.data.meshes.new('円錐.001')
me_001_2.from_pydata([(-0.4816, -0.1204, 2.527), (-0.6876, -0.2534, 2.428), (-0.6205, -0.5088, 2.413), (-0.3729, -0.5338, 2.502), (-0.2871, -0.2937, 2.573), (-0.8861, -0.5085, 3.533)], [], [(0, 1, 5), (1, 2, 5), (2, 3, 5), (0, 4, 3, 2, 1), (3, 4, 5), (4, 0, 5)])
_uv = me_001_2.uv_layers.new(name='UVマップ')
_uv.uv.foreach_set('vector', [0.25, 0.49, 0.4783, 0.3242, 0.25, 0.25, 0.4783, 0.3242, 0.3911, 0.05584, 0.25, 0.25, 0.3911, 0.05584, 0.1089, 0.05584, 0.25, 0.25, 0.75, 0.49, 0.5217, 0.3242, 0.6089, 0.05584, 0.8911, 0.05584, 0.9783, 0.3242, 0.1089, 0.05584, 0.02175, 0.3242, 0.25, 0.25, 0.02175, 0.3242, 0.25, 0.49, 0.25, 0.25])
me_001_2.update()
me_013 = bpy.data.meshes.new('円柱.013')
me_013.from_pydata([(-5.212e-09, 0.9559, -0.5293), (0.0, 0.4675, 0.8697), (0.809, 0.809, -0.9965), (0.3306, 0.3306, 0.8697), (0.9559, -5.409e-09, -0.5293), (0.4675, 0.0, 0.8697), (0.809, -0.809, -0.9965), (0.3306, -0.3306, 0.8697), (-5.212e-09, -0.9559, -0.5293), (0.0, -0.4675, 0.8697), (-0.809, -0.809, -0.9965), (-0.3306, -0.3306, 0.8697), (-0.9559, -5.409e-09, -0.5293), (-0.4675, 0.0, 0.8697), (-0.809, 0.809, -0.9965), (-0.3306, 0.3306, 0.8697), (-1.815e-10, 0.4902, 0.2068), (0.3467, 0.3467, 0.2068), (0.4902, -1.815e-10, 0.2068), (0.3467, -0.3467, 0.2068), (-1.815e-10, -0.4902, 0.2068), (-0.3467, -0.3467, 0.2068), (-0.4902, -1.815e-10, 0.2068), (-0.3467, 0.3467, 0.2068), (0.3953, 0.3953, 0.00306), (0.559, -7.295e-10, 0.00306), (0.3953, -0.3953, 0.00306), (-7.269e-10, -0.559, 0.00306), (-0.3953, -0.3953, 0.00306), (-0.559, -7.295e-10, 0.00306), (-0.3953, 0.3953, 0.00306), (-7.269e-10, 0.559, 0.00306), (0.4534, 0.4534, -0.1794), (0.6411, -6.307e-10, -0.1794), (0.4534, -0.4534, -0.1794), (-2.122e-09, -0.6411, -0.1794), (-0.4534, -0.4534, -0.1794), (-0.6411, -6.307e-10, -0.1794), (-0.4534, 0.4534, -0.1794), (-2.122e-09, 0.6411, -0.1794), (3.348e-09, 0.349, -0.4118), (0.2468, 0.2468, -0.4118), (0.349, 3.348e-09, -0.4118), (0.2468, -0.2468, -0.4118), (3.348e-09, -0.349, -0.4118), (-0.2468, -0.2468, -0.4118), (-0.349, 3.348e-09, -0.4118), (-0.2468, 0.2468, -0.4118)], [], [(16, 1, 3, 17), (17, 3, 5, 18), (18, 5, 7, 19), (19, 7, 9, 20), (20, 9, 11, 21), (21, 11, 13, 22), (3, 1, 15, 13, 11, 9, 7, 5), (22, 13, 15, 23), (23, 15, 1, 16), (2, 4, 42, 41), (30, 23, 16, 31), (29, 22, 23, 30), (28, 21, 22, 29), (27, 20, 21, 28), (26, 19, 20, 27), (25, 18, 19, 26), (24, 17, 18, 25), (31, 16, 17, 24), (39, 31, 24, 32), (32, 24, 25, 33), (33, 25, 26, 34), (34, 26, 27, 35), (35, 27, 28, 36), (36, 28, 29, 37), (37, 29, 30, 38), (38, 30, 31, 39), (14, 38, 39, 0), (12, 37, 38, 14), (10, 36, 37, 12), (8, 35, 36, 10), (6, 34, 35, 8), (4, 33, 34, 6), (2, 32, 33, 4), (0, 39, 32, 2), (40, 41, 42, 43, 44, 45, 46, 47), (8, 10, 45, 44), (14, 0, 40, 47), (0, 2, 41, 40), (4, 6, 43, 42), (10, 12, 46, 45), (6, 8, 44, 43), (12, 14, 47, 46)])
_uv = me_013.uv_layers.new(name='UVマップ')
_uv.uv.foreach_set('vector', [1.0, 0.7814, 1.0, 1.0, 0.875, 1.0, 0.875, 0.7814, 0.875, 0.7814, 0.875, 1.0, 0.75, 1.0, 0.75, 0.7814, 0.75, 0.7814, 0.75, 1.0, 0.625, 1.0, 0.625, 0.7814, 0.625, 0.7814, 0.625, 1.0, 0.5, 1.0, 0.5, 0.7814, 0.5, 0.7814, 0.5, 1.0, 0.375, 1.0, 0.375, 0.7814, 0.375, 0.7814, 0.375, 1.0, 0.25, 1.0, 0.25, 0.7814, 0.4197, 0.4197, 0.25, 0.49, 0.08029, 0.4197, 0.01, 0.25, 0.08029, 0.08029, 0.25, 0.01, 0.4197, 0.08029, 0.49, 0.25, 0.25, 0.7814, 0.25, 1.0, 0.125, 1.0, 0.125, 0.7814, 0.125, 0.7814, 0.125, 1.0, 0.0, 1.0, 0.0, 0.7814, 0.875, 0.5, 0.75, 0.5, 0.75, 0.5, 0.875, 0.5, 0.125, 0.7142, 0.125, 0.7814, 0.0, 0.7814, 0.0, 0.7142, 0.25, 0.7142, 0.25, 0.7814, 0.125, 0.7814, 0.125, 0.7142, 0.375, 0.7142, 0.375, 0.7814, 0.25, 0.7814, 0.25, 0.7142, 0.5, 0.7142, 0.5, 0.7814, 0.375, 0.7814, 0.375, 0.7142, 0.625, 0.7142, 0.625, 0.7814, 0.5, 0.7814, 0.5, 0.7142, 0.75, 0.7142, 0.75, 0.7814, 0.625, 0.7814, 0.625, 0.7142, 0.875, 0.7142, 0.875, 0.7814, 0.75, 0.7814, 0.75, 0.7142, 1.0, 0.7142, 1.0, 0.7814, 0.875, 0.7814, 0.875, 0.7142, 1.0, 0.654, 1.0, 0.7142, 0.875, 0.7142, 0.875, 0.654, 0.875, 0.654, 0.875, 0.7142, 0.75, 0.7142, 0.75, 0.654, 0.75, 0.654, 0.75, 0.7142, 0.625, 0.7142, 0.625, 0.654, 0.625, 0.654, 0.625, 0.7142, 0.5, 0.7142, 0.5, 0.654, 0.5, 0.654, 0.5, 0.7142, 0.375, 0.7142, 0.375, 0.654, 0.375, 0.654, 0.375, 0.7142, 0.25, 0.7142, 0.25, 0.654, 0.25, 0.654, 0.25, 0.7142, 0.125, 0.7142, 0.125, 0.654, 0.125, 0.654, 0.125, 0.7142, 0.0, 0.7142, 0.0, 0.654, 0.125, 0.5, 0.125, 0.654, 0.0, 0.654, 0.0, 0.5, 0.25, 0.5, 0.25, 0.654, 0.125, 0.654, 0.125, 0.5, 0.375, 0.5, 0.375, 0.654, 0.25, 0.654, 0.25, 0.5, 0.5, 0.5, 0.5, 0.654, 0.375, 0.654, 0.375, 0.5, 0.625, 0.5, 0.625, 0.654, 0.5, 0.654, 0.5, 0.5, 0.75, 0.5, 0.75, 0.654, 0.625, 0.654, 0.625, 0.5, 0.875, 0.5, 0.875, 0.654, 0.75, 0.654, 0.75, 0.5, 1.0, 0.5, 1.0, 0.654, 0.875, 0.654, 0.875, 0.5, 0.75, 0.49, 0.9197, 0.4197, 0.99, 0.25, 0.9197, 0.08029, 0.75, 0.01, 0.5803, 0.08029, 0.51, 0.25, 0.5803, 0.4197, 0.5, 0.5, 0.375, 0.5, 0.375, 0.5, 0.5, 0.5, 0.125, 0.5, 0.0, 0.5, 0.0, 0.5, 0.125, 0.5, 1.0, 0.5, 0.875, 0.5, 0.875, 0.5, 1.0, 0.5, 0.75, 0.5, 0.625, 0.5, 0.625, 0.5, 0.75, 0.5, 0.375, 0.5, 0.25, 0.5, 0.25, 0.5, 0.375, 0.5, 0.625, 0.5, 0.5, 0.5, 0.5, 0.5, 0.625, 0.5, 0.25, 0.5, 0.125, 0.5, 0.125, 0.5, 0.25, 0.5])
me_013.update()
me_014 = bpy.data.meshes.new('円柱.014')
me_014.from_pydata([(0.003887, 0.1853, -0.05731), (0.003887, 1.645, -0.1022), (0.04734, 0.1861, -0.03933), (0.04734, 1.632, -0.08996), (0.06534, 0.1881, 0.004075), (0.06534, 1.6, -0.06049), (0.04734, 0.1901, 0.04748), (0.04734, 1.568, -0.03102), (0.003887, 0.1909, 0.06546), (0.003887, 1.555, -0.01881), (-0.03957, 0.1901, 0.04748), (-0.03957, 1.568, -0.03102), (-0.05757, 0.1881, 0.004075), (-0.05757, 1.6, -0.06049), (-0.03957, 0.1861, -0.03933), (-0.03957, 1.632, -0.08996), (0.003887, 0.4303, -0.211), (0.003887, 0.6905, -0.3142), (0.003887, 0.9565, -0.3589), (0.003887, 1.215, -0.3393), (0.003887, 1.451, -0.253), (0.04734, 1.44, -0.2387), (0.04734, 1.207, -0.3234), (0.04734, 0.9504, -0.3419), (0.04734, 0.6868, -0.2966), (0.04734, 0.4289, -0.1931), (0.06534, 1.414, -0.2043), (0.06534, 1.186, -0.2853), (0.06534, 0.9356, -0.3011), (0.06534, 0.6779, -0.254), (0.06534, 0.4256, -0.1498), (0.04734, 1.387, -0.1699), (0.04734, 1.165, -0.2471), (0.04734, 0.9208, -0.2602), (0.04734, 0.669, -0.2115), (0.04734, 0.4223, -0.1064), (0.003887, 1.376, -0.1556), (0.003887, 1.157, -0.2312), (0.003887, 0.9147, -0.2433), (0.003887, 0.6653, -0.1939), (0.003887, 0.4209, -0.08848), (-0.03957, 1.387, -0.1699), (-0.03957, 1.165, -0.2471), (-0.03957, 0.9208, -0.2602), (-0.03957, 0.669, -0.2115), (-0.03957, 0.4223, -0.1064), (-0.05757, 1.414, -0.2043), (-0.05757, 1.186, -0.2853), (-0.05757, 0.9356, -0.3011), (-0.05757, 0.6779, -0.254), (-0.05757, 0.4256, -0.1498), (-0.03957, 1.44, -0.2387), (-0.03957, 1.207, -0.3234), (-0.03957, 0.9504, -0.3419), (-0.03957, 0.6868, -0.2966), (-0.03957, 0.4289, -0.1931), (0.1383, 1.699, -0.1516), (0.003887, 1.74, -0.1894), (0.1939, 1.6, -0.06049), (0.1383, 1.501, 0.03064), (0.003887, 1.461, 0.06839), (-0.1305, 1.501, 0.03064), (-0.1862, 1.6, -0.06049), (-0.1305, 1.699, -0.1516), (0.003887, 1.876, 0.2384)], [], [(20, 1, 3, 21), (21, 3, 5, 26), (26, 5, 7, 31), (31, 7, 9, 36), (36, 9, 11, 41), (41, 11, 13, 46), (9, 7, 59, 60), (46, 13, 15, 51), (51, 15, 1, 20), (0, 2, 4, 6, 8, 10, 12, 14), (14, 55, 16, 0), (55, 54, 17, 16), (54, 53, 18, 17), (53, 52, 19, 18), (52, 51, 20, 19), (12, 50, 55, 14), (50, 49, 54, 55), (49, 48, 53, 54), (48, 47, 52, 53), (47, 46, 51, 52), (10, 45, 50, 12), (45, 44, 49, 50), (44, 43, 48, 49), (43, 42, 47, 48), (42, 41, 46, 47), (8, 40, 45, 10), (40, 39, 44, 45), (39, 38, 43, 44), (38, 37, 42, 43), (37, 36, 41, 42), (6, 35, 40, 8), (35, 34, 39, 40), (34, 33, 38, 39), (33, 32, 37, 38), (32, 31, 36, 37), (4, 30, 35, 6), (30, 29, 34, 35), (29, 28, 33, 34), (28, 27, 32, 33), (27, 26, 31, 32), (2, 25, 30, 4), (25, 24, 29, 30), (24, 23, 28, 29), (23, 22, 27, 28), (22, 21, 26, 27), (0, 16, 25, 2), (16, 17, 24, 25), (17, 18, 23, 24), (18, 19, 22, 23), (19, 20, 21, 22), (63, 62, 64), (15, 13, 62, 63), (5, 3, 56, 58), (11, 9, 60, 61), (1, 15, 63, 57), (3, 1, 57, 56), (7, 5, 58, 59), (13, 11, 61, 62), (61, 60, 64), (59, 58, 64), (56, 57, 64), (57, 63, 64), (62, 61, 64), (60, 59, 64), (58, 56, 64)])
_uv = me_014.uv_layers.new(name='UVマップ')
_uv.uv.foreach_set('vector', [1.0, 0.9167, 1.0, 1.0, 0.875, 1.0, 0.875, 0.9167, 0.875, 0.9167, 0.875, 1.0, 0.75, 1.0, 0.75, 0.9167, 0.75, 0.9167, 0.75, 1.0, 0.625, 1.0, 0.625, 0.9167, 0.625, 0.9167, 0.625, 1.0, 0.5, 1.0, 0.5, 0.9167, 0.5, 0.9167, 0.5, 1.0, 0.375, 1.0, 0.375, 0.9167, 0.375, 0.9167, 0.375, 1.0, 0.25, 1.0, 0.25, 0.9167, 0.5, 1.0, 0.625, 1.0, 0.625, 1.0, 0.5, 1.0, 0.25, 0.9167, 0.25, 1.0, 0.125, 1.0, 0.125, 0.9167, 0.125, 0.9167, 0.125, 1.0, 0.0, 1.0, 0.0, 0.9167, 0.75, 0.49, 0.9197, 0.4197, 0.99, 0.25, 0.9197, 0.08029, 0.75, 0.01, 0.5803, 0.08029, 0.51, 0.25, 0.5803, 0.4197, 0.125, 0.5, 0.125, 0.5833, 0.0, 0.5833, 0.0, 0.5, 0.125, 0.5833, 0.125, 0.6667, 0.0, 0.6667, 0.0, 0.5833, 0.125, 0.6667, 0.125, 0.75, 0.0, 0.75, 0.0, 0.6667, 0.125, 0.75, 0.125, 0.8333, 0.0, 0.8333, 0.0, 0.75, 0.125, 0.8333, 0.125, 0.9167, 0.0, 0.9167, 0.0, 0.8333, 0.25, 0.5, 0.25, 0.5833, 0.125, 0.5833, 0.125, 0.5, 0.25, 0.5833, 0.25, 0.6667, 0.125, 0.6667, 0.125, 0.5833, 0.25, 0.6667, 0.25, 0.75, 0.125, 0.75, 0.125, 0.6667, 0.25, 0.75, 0.25, 0.8333, 0.125, 0.8333, 0.125, 0.75, 0.25, 0.8333, 0.25, 0.9167, 0.125, 0.9167, 0.125, 0.8333, 0.375, 0.5, 0.375, 0.5833, 0.25, 0.5833, 0.25, 0.5, 0.375, 0.5833, 0.375, 0.6667, 0.25, 0.6667, 0.25, 0.5833, 0.375, 0.6667, 0.375, 0.75, 0.25, 0.75, 0.25, 0.6667, 0.375, 0.75, 0.375, 0.8333, 0.25, 0.8333, 0.25, 0.75, 0.375, 0.8333, 0.375, 0.9167, 0.25, 0.9167, 0.25, 0.8333, 0.5, 0.5, 0.5, 0.5833, 0.375, 0.5833, 0.375, 0.5, 0.5, 0.5833, 0.5, 0.6667, 0.375, 0.6667, 0.375, 0.5833, 0.5, 0.6667, 0.5, 0.75, 0.375, 0.75, 0.375, 0.6667, 0.5, 0.75, 0.5, 0.8333, 0.375, 0.8333, 0.375, 0.75, 0.5, 0.8333, 0.5, 0.9167, 0.375, 0.9167, 0.375, 0.8333, 0.625, 0.5, 0.625, 0.5833, 0.5, 0.5833, 0.5, 0.5, 0.625, 0.5833, 0.625, 0.6667, 0.5, 0.6667, 0.5, 0.5833, 0.625, 0.6667, 0.625, 0.75, 0.5, 0.75, 0.5, 0.6667, 0.625, 0.75, 0.625, 0.8333, 0.5, 0.8333, 0.5, 0.75, 0.625, 0.8333, 0.625, 0.9167, 0.5, 0.9167, 0.5, 0.8333, 0.75, 0.5, 0.75, 0.5833, 0.625, 0.5833, 0.625, 0.5, 0.75, 0.5833, 0.75, 0.6667, 0.625, 0.6667, 0.625, 0.5833, 0.75, 0.6667, 0.75, 0.75, 0.625, 0.75, 0.625, 0.6667, 0.75, 0.75, 0.75, 0.8333, 0.625, 0.8333, 0.625, 0.75, 0.75, 0.8333, 0.75, 0.9167, 0.625, 0.9167, 0.625, 0.8333, 0.875, 0.5, 0.875, 0.5833, 0.75, 0.5833, 0.75, 0.5, 0.875, 0.5833, 0.875, 0.6667, 0.75, 0.6667, 0.75, 0.5833, 0.875, 0.6667, 0.875, 0.75, 0.75, 0.75, 0.75, 0.6667, 0.875, 0.75, 0.875, 0.8333, 0.75, 0.8333, 0.75, 0.75, 0.875, 0.8333, 0.875, 0.9167, 0.75, 0.9167, 0.75, 0.8333, 1.0, 0.5, 1.0, 0.5833, 0.875, 0.5833, 0.875, 0.5, 1.0, 0.5833, 1.0, 0.6667, 0.875, 0.6667, 0.875, 0.5833, 1.0, 0.6667, 1.0, 0.75, 0.875, 0.75, 0.875, 0.6667, 1.0, 0.75, 1.0, 0.8333, 0.875, 0.8333, 0.875, 0.75, 1.0, 0.8333, 1.0, 0.9167, 0.875, 0.9167, 0.875, 0.8333, 0.125, 1.0, 0.25, 1.0, 0.125, 1.0, 0.125, 1.0, 0.25, 1.0, 0.25, 1.0, 0.125, 1.0, 0.75, 1.0, 0.875, 1.0, 0.875, 1.0, 0.75, 1.0, 0.375, 1.0, 0.5, 1.0, 0.5, 1.0, 0.375, 1.0, 0.0, 1.0, 0.125, 1.0, 0.125, 1.0, 0.0, 1.0, 0.875, 1.0, 1.0, 1.0, 1.0, 1.0, 0.875, 1.0, 0.625, 1.0, 0.75, 1.0, 0.75, 1.0, 0.625, 1.0, 0.25, 1.0, 0.375, 1.0, 0.375, 1.0, 0.25, 1.0, 0.375, 1.0, 0.5, 1.0, 0.375, 1.0, 0.625, 1.0, 0.75, 1.0, 0.625, 1.0, 0.875, 1.0, 1.0, 1.0, 0.875, 1.0, 0.0, 1.0, 0.125, 1.0, 0.0, 1.0, 0.25, 1.0, 0.375, 1.0, 0.25, 1.0, 0.5, 1.0, 0.625, 1.0, 0.5, 1.0, 0.75, 1.0, 0.875, 1.0, 0.75, 1.0])
me_014.update()
me_x_2 = bpy.data.meshes.new('平面')
me_x_2.from_pydata([(0.1512, 0.3828, 0.5323), (0.8251, 2.069, 0.3699), (0.1512, 0.3828, 0.6086), (0.6204, 1.556, 1.113), (0.2493, 0.6282, 0.2272), (0.3487, 0.8768, 0.4651), (0.4564, 1.146, 0.08896), (0.5682, 1.426, 0.5322), (0.5655, 1.419, 0.6749), (0.4584, 1.151, 0.6069), (0.3521, 0.8852, 0.5993), (0.2497, 0.6291, 0.6093), (0.617, 1.548, 0.8232), (0.6631, 1.663, 0.6098), (0.5123, 1.286, 0.4274), (0.512, 1.285, 0.6409), (0.4026, 1.012, 0.3938), (0.4053, 1.018, 0.6031), (0.299, 0.7525, 0.4368), (0.3009, 0.7572, 0.6043), (0.2005, 0.5059, 0.6089), (0.2003, 0.5055, 0.4704), (0.1327, 0.3902, 0.5323), (0.8065, 2.076, 0.3699), (0.1327, 0.3902, 0.6086), (0.6018, 1.564, 1.113), (0.2308, 0.6356, 0.2272), (0.3301, 0.8842, 0.4651), (0.4379, 1.154, 0.08896), (0.5496, 1.433, 0.5322), (0.5469, 1.427, 0.6749), (0.4399, 1.159, 0.6069), (0.3335, 0.8926, 0.5993), (0.2311, 0.6365, 0.6093), (0.5984, 1.555, 0.8232), (0.6445, 1.671, 0.6098), (0.4937, 1.293, 0.4274), (0.4934, 1.293, 0.6409), (0.384, 1.019, 0.3938), (0.3867, 1.026, 0.6031), (0.2805, 0.7599, 0.4368), (0.2823, 0.7646, 0.6043), (0.1819, 0.5134, 0.6089), (0.1817, 0.5129, 0.4704)], [], [(21, 4, 11, 20), (18, 5, 10, 19), (16, 6, 9, 17), (14, 7, 8, 15), (12, 8, 7, 13), (3, 12, 13, 1), (6, 14, 15, 9), (5, 16, 17, 10), (4, 18, 19, 11), (0, 21, 20, 2), (43, 42, 33, 26), (40, 41, 32, 27), (38, 39, 31, 28), (36, 37, 30, 29), (34, 35, 29, 30), (25, 23, 35, 34), (28, 31, 37, 36), (27, 32, 39, 38), (26, 33, 41, 40), (22, 24, 42, 43), (0, 2, 24, 22), (3, 1, 23, 25), (2, 20, 42, 24), (4, 21, 43, 26), (5, 18, 40, 27), (6, 16, 38, 28), (7, 14, 36, 29), (8, 12, 34, 30), (13, 7, 29, 35), (9, 15, 37, 31), (10, 17, 39, 32), (11, 19, 41, 33), (12, 3, 25, 34), (1, 13, 35, 23), (14, 6, 28, 36), (15, 8, 30, 37), (16, 5, 27, 38), (17, 9, 31, 39), (18, 4, 26, 40), (19, 10, 32, 41), (20, 11, 33, 42), (21, 0, 22, 43)])
_uv = me_x_2.uv_layers.new(name='UVマップ')
_uv.uv.foreach_set('vector', [0.08333, 0.0, 0.1667, 0.0, 0.1667, 1.0, 0.08333, 1.0, 0.25, 0.0, 0.3333, 0.0, 0.3333, 1.0, 0.25, 1.0, 0.4167, 0.0, 0.5, 0.0, 0.5, 1.0, 0.4167, 1.0, 0.5833, 0.0, 0.6667, 0.0, 0.6667, 1.0, 0.5833, 1.0, 0.3333, 0.5, 0.6667, 1.0, 0.6667, 0.0, 0.3333, 0.0, 0.0, 0.0, 0.3333, 0.5, 0.3333, 0.0, 0.0, 0.0, 0.5, 0.0, 0.5833, 0.0, 0.5833, 1.0, 0.5, 1.0, 0.3333, 0.0, 0.4167, 0.0, 0.4167, 1.0, 0.3333, 1.0, 0.1667, 0.0, 0.25, 0.0, 0.25, 1.0, 0.1667, 1.0, 0.0, 0.0, 0.08333, 0.0, 0.08333, 1.0, 0.0, 1.0, 0.08333, 0.0, 0.08333, 1.0, 0.1667, 1.0, 0.1667, 0.0, 0.25, 0.0, 0.25, 1.0, 0.3333, 1.0, 0.3333, 0.0, 0.4167, 0.0, 0.4167, 1.0, 0.5, 1.0, 0.5, 0.0, 0.5833, 0.0, 0.5833, 1.0, 0.6667, 1.0, 0.6667, 0.0, 0.3333, 0.5, 0.3333, 0.0, 0.6667, 0.0, 0.6667, 1.0, 0.0, 0.0, 0.0, 0.0, 0.3333, 0.0, 0.3333, 0.5, 0.5, 0.0, 0.5, 1.0, 0.5833, 1.0, 0.5833, 0.0, 0.3333, 0.0, 0.3333, 1.0, 0.4167, 1.0, 0.4167, 0.0, 0.1667, 0.0, 0.1667, 1.0, 0.25, 1.0, 0.25, 0.0, 0.0, 0.0, 0.0, 1.0, 0.08333, 1.0, 0.08333, 0.0, 0.0, 0.0, 0.0, 1.0, 0.0, 1.0, 0.0, 0.0, 0.0, 0.0, 0.0, 0.0, 0.0, 0.0, 0.0, 0.0, 0.0, 1.0, 0.08333, 1.0, 0.08333, 1.0, 0.0, 1.0, 0.1667, 0.0, 0.08333, 0.0, 0.08333, 0.0, 0.1667, 0.0, 0.3333, 0.0, 0.25, 0.0, 0.25, 0.0, 0.3333, 0.0, 0.5, 0.0, 0.4167, 0.0, 0.4167, 0.0, 0.5, 0.0, 0.6667, 0.0, 0.5833, 0.0, 0.5833, 0.0, 0.6667, 0.0, 0.6667, 1.0, 0.3333, 0.5, 0.3333, 0.5, 0.6667, 1.0, 0.3333, 0.0, 0.6667, 0.0, 0.6667, 0.0, 0.3333, 0.0, 0.5, 1.0, 0.5833, 1.0, 0.5833, 1.0, 0.5, 1.0, 0.3333, 1.0, 0.4167, 1.0, 0.4167, 1.0, 0.3333, 1.0, 0.1667, 1.0, 0.25, 1.0, 0.25, 1.0, 0.1667, 1.0, 0.3333, 0.5, 0.0, 0.0, 0.0, 0.0, 0.3333, 0.5, 0.0, 0.0, 0.3333, 0.0, 0.3333, 0.0, 0.0, 0.0, 0.5833, 0.0, 0.5, 0.0, 0.5, 0.0, 0.5833, 0.0, 0.5833, 1.0, 0.6667, 1.0, 0.6667, 1.0, 0.5833, 1.0, 0.4167, 0.0, 0.3333, 0.0, 0.3333, 0.0, 0.4167, 0.0, 0.4167, 1.0, 0.5, 1.0, 0.5, 1.0, 0.4167, 1.0, 0.25, 0.0, 0.1667, 0.0, 0.1667, 0.0, 0.25, 0.0, 0.25, 1.0, 0.3333, 1.0, 0.3333, 1.0, 0.25, 1.0, 0.08333, 1.0, 0.1667, 1.0, 0.1667, 1.0, 0.08333, 1.0, 0.08333, 0.0, 0.0, 0.0, 0.0, 0.0, 0.08333, 0.0])
me_x_2.update()
me_001_3 = bpy.data.meshes.new('平面.001')
me_001_3.from_pydata([(-0.1512, 0.3828, 0.5323), (-0.8251, 2.069, 0.3699), (-0.1512, 0.3828, 0.6086), (-0.6204, 1.556, 1.113), (-0.2493, 0.6282, 0.2272), (-0.3487, 0.8768, 0.4651), (-0.4564, 1.146, 0.08896), (-0.5682, 1.426, 0.5322), (-0.5655, 1.419, 0.6749), (-0.4584, 1.151, 0.6069), (-0.3521, 0.8852, 0.5993), (-0.2497, 0.6291, 0.6093), (-0.617, 1.548, 0.8232), (-0.6631, 1.663, 0.6098), (-0.5123, 1.286, 0.4274), (-0.512, 1.285, 0.6409), (-0.4026, 1.012, 0.3938), (-0.4053, 1.018, 0.6031), (-0.299, 0.7525, 0.4368), (-0.3009, 0.7572, 0.6043), (-0.2005, 0.5059, 0.6089), (-0.2003, 0.5055, 0.4704), (-0.1327, 0.3902, 0.5323), (-0.8065, 2.076, 0.3699), (-0.1327, 0.3902, 0.6086), (-0.6018, 1.564, 1.113), (-0.2308, 0.6356, 0.2272), (-0.3301, 0.8842, 0.4651), (-0.4379, 1.154, 0.08896), (-0.5496, 1.433, 0.5322), (-0.5469, 1.427, 0.6749), (-0.4399, 1.159, 0.6069), (-0.3335, 0.8926, 0.5993), (-0.2311, 0.6365, 0.6093), (-0.5984, 1.555, 0.8232), (-0.6445, 1.671, 0.6098), (-0.4937, 1.293, 0.4274), (-0.4934, 1.293, 0.6409), (-0.384, 1.019, 0.3938), (-0.3867, 1.026, 0.6031), (-0.2805, 0.7599, 0.4368), (-0.2823, 0.7646, 0.6043), (-0.1819, 0.5134, 0.6089), (-0.1817, 0.5129, 0.4704)], [], [(21, 20, 11, 4), (18, 19, 10, 5), (16, 17, 9, 6), (14, 15, 8, 7), (12, 13, 7, 8), (3, 1, 13, 12), (6, 9, 15, 14), (5, 10, 17, 16), (4, 11, 19, 18), (0, 2, 20, 21), (43, 26, 33, 42), (40, 27, 32, 41), (38, 28, 31, 39), (36, 29, 30, 37), (34, 30, 29, 35), (25, 34, 35, 23), (28, 36, 37, 31), (27, 38, 39, 32), (26, 40, 41, 33), (22, 43, 42, 24), (2, 0, 22, 24), (1, 3, 25, 23), (20, 2, 24, 42), (21, 4, 26, 43), (18, 5, 27, 40), (16, 6, 28, 38), (14, 7, 29, 36), (12, 8, 30, 34), (7, 13, 35, 29), (15, 9, 31, 37), (17, 10, 32, 39), (19, 11, 33, 41), (3, 12, 34, 25), (13, 1, 23, 35), (6, 14, 36, 28), (8, 15, 37, 30), (5, 16, 38, 27), (9, 17, 39, 31), (4, 18, 40, 26), (10, 19, 41, 32), (11, 20, 42, 33), (0, 21, 43, 22)])
_uv = me_001_3.uv_layers.new(name='UVマップ')
_uv.uv.foreach_set('vector', [0.08333, 0.0, 0.08333, 1.0, 0.1667, 1.0, 0.1667, 0.0, 0.25, 0.0, 0.25, 1.0, 0.3333, 1.0, 0.3333, 0.0, 0.4167, 0.0, 0.4167, 1.0, 0.5, 1.0, 0.5, 0.0, 0.5833, 0.0, 0.5833, 1.0, 0.6667, 1.0, 0.6667, 0.0, 0.3333, 0.5, 0.3333, 0.0, 0.6667, 0.0, 0.6667, 1.0, 0.0, 0.0, 0.0, 0.0, 0.3333, 0.0, 0.3333, 0.5, 0.5, 0.0, 0.5, 1.0, 0.5833, 1.0, 0.5833, 0.0, 0.3333, 0.0, 0.3333, 1.0, 0.4167, 1.0, 0.4167, 0.0, 0.1667, 0.0, 0.1667, 1.0, 0.25, 1.0, 0.25, 0.0, 0.0, 0.0, 0.0, 1.0, 0.08333, 1.0, 0.08333, 0.0, 0.08333, 0.0, 0.1667, 0.0, 0.1667, 1.0, 0.08333, 1.0, 0.25, 0.0, 0.3333, 0.0, 0.3333, 1.0, 0.25, 1.0, 0.4167, 0.0, 0.5, 0.0, 0.5, 1.0, 0.4167, 1.0, 0.5833, 0.0, 0.6667, 0.0, 0.6667, 1.0, 0.5833, 1.0, 0.3333, 0.5, 0.6667, 1.0, 0.6667, 0.0, 0.3333, 0.0, 0.0, 0.0, 0.3333, 0.5, 0.3333, 0.0, 0.0, 0.0, 0.5, 0.0, 0.5833, 0.0, 0.5833, 1.0, 0.5, 1.0, 0.3333, 0.0, 0.4167, 0.0, 0.4167, 1.0, 0.3333, 1.0, 0.1667, 0.0, 0.25, 0.0, 0.25, 1.0, 0.1667, 1.0, 0.0, 0.0, 0.08333, 0.0, 0.08333, 1.0, 0.0, 1.0, 0.0, 1.0, 0.0, 0.0, 0.0, 0.0, 0.0, 1.0, 0.0, 0.0, 0.0, 0.0, 0.0, 0.0, 0.0, 0.0, 0.08333, 1.0, 0.0, 1.0, 0.0, 1.0, 0.08333, 1.0, 0.08333, 0.0, 0.1667, 0.0, 0.1667, 0.0, 0.08333, 0.0, 0.25, 0.0, 0.3333, 0.0, 0.3333, 0.0, 0.25, 0.0, 0.4167, 0.0, 0.5, 0.0, 0.5, 0.0, 0.4167, 0.0, 0.5833, 0.0, 0.6667, 0.0, 0.6667, 0.0, 0.5833, 0.0, 0.3333, 0.5, 0.6667, 1.0, 0.6667, 1.0, 0.3333, 0.5, 0.6667, 0.0, 0.3333, 0.0, 0.3333, 0.0, 0.6667, 0.0, 0.5833, 1.0, 0.5, 1.0, 0.5, 1.0, 0.5833, 1.0, 0.4167, 1.0, 0.3333, 1.0, 0.3333, 1.0, 0.4167, 1.0, 0.25, 1.0, 0.1667, 1.0, 0.1667, 1.0, 0.25, 1.0, 0.0, 0.0, 0.3333, 0.5, 0.3333, 0.5, 0.0, 0.0, 0.3333, 0.0, 0.0, 0.0, 0.0, 0.0, 0.3333, 0.0, 0.5, 0.0, 0.5833, 0.0, 0.5833, 0.0, 0.5, 0.0, 0.6667, 1.0, 0.5833, 1.0, 0.5833, 1.0, 0.6667, 1.0, 0.3333, 0.0, 0.4167, 0.0, 0.4167, 0.0, 0.3333, 0.0, 0.5, 1.0, 0.4167, 1.0, 0.4167, 1.0, 0.5, 1.0, 0.1667, 0.0, 0.25, 0.0, 0.25, 0.0, 0.1667, 0.0, 0.3333, 1.0, 0.25, 1.0, 0.25, 1.0, 0.3333, 1.0, 0.1667, 1.0, 0.08333, 1.0, 0.08333, 1.0, 0.1667, 1.0, 0.0, 0.0, 0.08333, 0.0, 0.08333, 0.0, 0.0, 0.0])
me_001_3.update()

# ---- objects
ob_001 = bpy.data.objects.new('円柱.001', me_001)
ob_002 = bpy.data.objects.new('円柱.002', me_002)
ob_003 = bpy.data.objects.new('円柱.003', me_003)
ob_004 = bpy.data.objects.new('円柱.004', me_004)
ob_x = bpy.data.objects.new('立方体', me_x)
ob_001_1 = bpy.data.objects.new('立方体.001', me_001_1)
ob_005 = bpy.data.objects.new('円柱.005', me_007)
ob_006 = bpy.data.objects.new('円柱.006', me_008)
ob_007 = bpy.data.objects.new('円柱.007', me_009)
ob_008 = bpy.data.objects.new('円柱.008', me_012)
ob_x_1 = bpy.data.objects.new('円錐', me_x_1)
ob_001_2 = bpy.data.objects.new('円錐.001', me_001_2)
ob_009 = bpy.data.objects.new('円柱.009', me_013)
ob_x_2 = bpy.data.objects.new('円柱', me_014)
ob_x_3 = bpy.data.objects.new('平面', me_x_2)
ob_001_3 = bpy.data.objects.new('平面.001', me_001_3)

# ---- transforms, parenting, visibility, modifiers, constraints
ob_001.location = (0.0, 0.0, 0.0)
ob_002.location = (0.0, 0.0, 0.0)
ob_003.location = (0.0, 0.0, 0.0)
ob_004.location = (0.0, 0.0, 0.0)
ob_x.location = (0.0, 0.0, 0.0)
ob_001_1.location = (0.0, 0.0, 0.0)
ob_005.location = (0.0, 0.0, 0.0)
ob_006.location = (0.0, 0.0, 0.0)
ob_007.location = (0.0, 0.0, 0.0)
ob_008.location = (0.0, 0.0, 0.0)
ob_x_1.location = (0.0, 0.0, 0.0)
ob_001_2.location = (0.0, 0.0, 0.0)
ob_009.location = (0.0, 0.0, 0.0)
ob_x_2.location = (0.0, 0.0, 0.0)
ob_x_3.location = (0.0, 0.0, 0.0)
ob_001_3.location = (0.0, 0.0, 0.0)

# ---- collection membership
col_collection.objects.link(ob_001)
col_collection.objects.link(ob_002)
col_collection.objects.link(ob_003)
col_collection.objects.link(ob_004)
col_collection.objects.link(ob_x)
col_collection.objects.link(ob_001_1)
col_collection.objects.link(ob_005)
col_collection.objects.link(ob_006)
col_collection.objects.link(ob_007)
col_collection.objects.link(ob_008)
col_collection.objects.link(ob_x_1)
col_collection.objects.link(ob_001_2)
col_collection.objects.link(ob_009)
col_collection.objects.link(ob_x_2)
col_collection.objects.link(ob_x_3)
col_collection.objects.link(ob_001_3)

# ---- scene / render settings (as saved in the file)
scene.frame_start = 1; scene.frame_end = 250; scene.frame_set(1)
scene.render.engine = 'BLENDER_EEVEE_NEXT'
bpy.context.view_layer.update()

# ---- added for rendering (the .blend has no active camera and no usable light): camera, sun
cam_auto = bpy.data.cameras.new('AutoCamera')
cam_auto.lens = 50.0
cam_auto.sensor_width = 36.0
cam_auto.clip_end = 1000.0
ob_auto_camera = bpy.data.objects.new('AutoCamera', cam_auto)
scene.collection.objects.link(ob_auto_camera)
ob_auto_camera.location = (6.23895, -7.17161, 6.25983)
ob_auto_camera.rotation_euler = (1.09748, -7.21219e-08, 0.694738)
scene.camera = ob_auto_camera
light_auto_sun = bpy.data.lights.new('AutoSun', 'SUN')
light_auto_sun.energy = 3.0
light_auto_sun.angle = 0.0523599
ob_auto_sun = bpy.data.objects.new('AutoSun', light_auto_sun)
scene.collection.objects.link(ob_auto_sun)
ob_auto_sun.rotation_euler = (0.872665, 0.174533, 0.523599)
bpy.context.view_layer.update()
